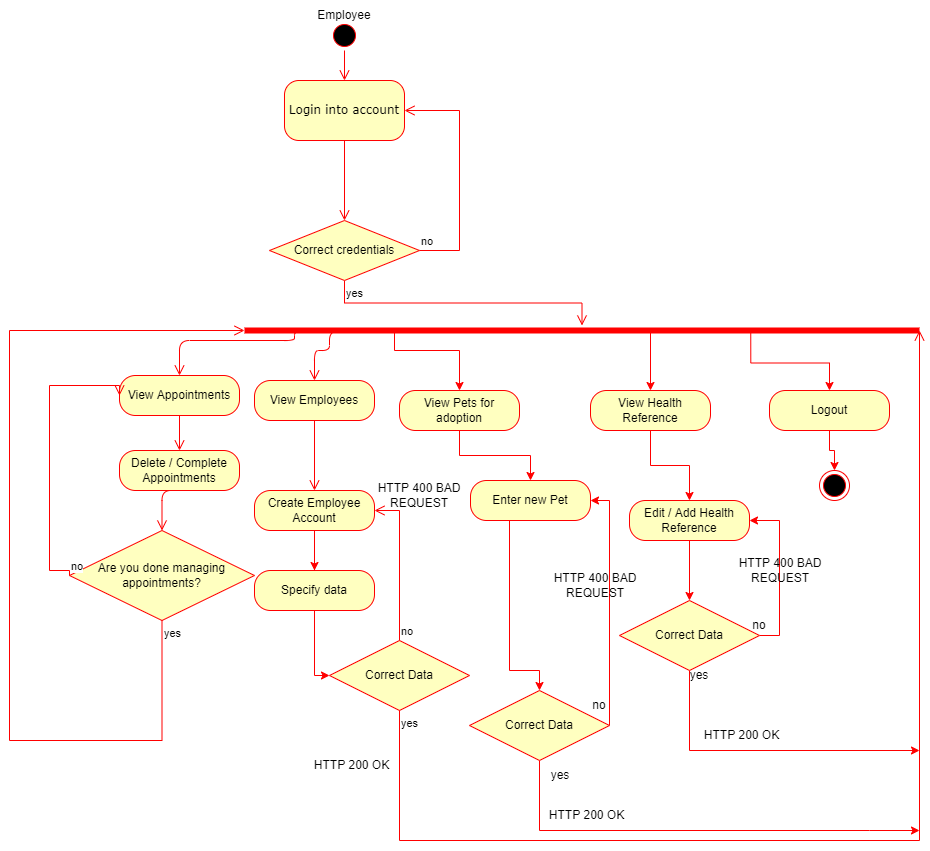

The diagram above was exported from draw.io. Its source (the exported page's mxGraphModel, read from the mxfile embedded in the PNG):
<mxGraphModel dx="1279" dy="735" grid="1" gridSize="10" guides="1" tooltips="1" connect="1" arrows="1" fold="1" page="1" pageScale="1" pageWidth="1100" pageHeight="850" background="none" math="0" shadow="0">
  <root>
    <mxCell id="0" />
    <mxCell id="1" parent="0" />
    <mxCell id="382b91b5511bd0f7-1" value="" style="ellipse;html=1;shape=startState;fillColor=#000000;strokeColor=#ff0000;rounded=1;shadow=0;comic=0;labelBackgroundColor=none;fontFamily=Verdana;fontSize=12;fontColor=#000000;align=center;direction=south;" parent="1" vertex="1">
      <mxGeometry x="460" y="30" width="30" height="30" as="geometry" />
    </mxCell>
    <mxCell id="382b91b5511bd0f7-6" value="Login into account" style="rounded=1;whiteSpace=wrap;html=1;arcSize=24;fillColor=#ffffc0;strokeColor=#ff0000;shadow=0;comic=0;labelBackgroundColor=none;fontFamily=Verdana;fontSize=12;fontColor=#000000;align=center;" parent="1" vertex="1">
      <mxGeometry x="415" y="90" width="120" height="60" as="geometry" />
    </mxCell>
    <mxCell id="2a3bc250acf0617d-9" style="edgeStyle=orthogonalEdgeStyle;html=1;labelBackgroundColor=none;endArrow=open;endSize=8;strokeColor=#ff0000;fontFamily=Verdana;fontSize=12;align=left;" parent="1" source="382b91b5511bd0f7-1" target="382b91b5511bd0f7-6" edge="1">
      <mxGeometry relative="1" as="geometry" />
    </mxCell>
    <mxCell id="OUdnp1vJqZUfX_aET955-1" value="Employee" style="text;html=1;strokeColor=none;fillColor=none;align=center;verticalAlign=middle;whiteSpace=wrap;rounded=0;" vertex="1" parent="1">
      <mxGeometry x="445" y="10" width="60" height="30" as="geometry" />
    </mxCell>
    <mxCell id="OUdnp1vJqZUfX_aET955-6" value="no" style="edgeStyle=orthogonalEdgeStyle;html=1;align=left;verticalAlign=bottom;endArrow=open;endSize=8;strokeColor=#ff0000;rounded=0;entryX=1;entryY=0.5;entryDx=0;entryDy=0;exitX=1;exitY=0.5;exitDx=0;exitDy=0;" edge="1" source="OUdnp1vJqZUfX_aET955-5" parent="1" target="382b91b5511bd0f7-6">
      <mxGeometry x="-1" relative="1" as="geometry">
        <mxPoint x="640" y="250" as="targetPoint" />
        <Array as="points">
          <mxPoint x="590" y="260" />
          <mxPoint x="590" y="120" />
        </Array>
      </mxGeometry>
    </mxCell>
    <mxCell id="OUdnp1vJqZUfX_aET955-7" value="yes" style="edgeStyle=orthogonalEdgeStyle;html=1;align=left;verticalAlign=top;endArrow=open;endSize=8;strokeColor=#ff0000;rounded=0;" edge="1" source="OUdnp1vJqZUfX_aET955-5" parent="1" target="OUdnp1vJqZUfX_aET955-11">
      <mxGeometry x="-1" relative="1" as="geometry">
        <mxPoint x="475" y="340" as="targetPoint" />
      </mxGeometry>
    </mxCell>
    <mxCell id="OUdnp1vJqZUfX_aET955-5" value="Correct credentials" style="rhombus;whiteSpace=wrap;html=1;fillColor=#ffffc0;strokeColor=#ff0000;" vertex="1" parent="1">
      <mxGeometry x="400" y="230" width="150" height="60" as="geometry" />
    </mxCell>
    <mxCell id="OUdnp1vJqZUfX_aET955-10" style="edgeStyle=orthogonalEdgeStyle;html=1;exitX=0.5;exitY=1;entryX=0.5;entryY=0;labelBackgroundColor=none;endArrow=open;endSize=8;strokeColor=#ff0000;fontFamily=Verdana;fontSize=12;align=left;entryDx=0;entryDy=0;exitDx=0;exitDy=0;" edge="1" parent="1" source="382b91b5511bd0f7-6" target="OUdnp1vJqZUfX_aET955-5">
      <mxGeometry relative="1" as="geometry">
        <Array as="points">
          <mxPoint x="475" y="230" />
          <mxPoint x="475" y="230" />
        </Array>
        <mxPoint x="545" y="130" as="sourcePoint" />
        <mxPoint x="890" y="320" as="targetPoint" />
      </mxGeometry>
    </mxCell>
    <mxCell id="OUdnp1vJqZUfX_aET955-46" style="edgeStyle=orthogonalEdgeStyle;rounded=0;orthogonalLoop=1;jettySize=auto;html=1;exitX=0.75;exitY=0.5;exitDx=0;exitDy=0;exitPerimeter=0;entryX=0.5;entryY=0;entryDx=0;entryDy=0;strokeColor=#FF0000;" edge="1" parent="1" source="OUdnp1vJqZUfX_aET955-11" target="OUdnp1vJqZUfX_aET955-45">
      <mxGeometry relative="1" as="geometry">
        <Array as="points">
          <mxPoint x="525" y="360" />
          <mxPoint x="590" y="360" />
        </Array>
      </mxGeometry>
    </mxCell>
    <mxCell id="OUdnp1vJqZUfX_aET955-61" style="edgeStyle=orthogonalEdgeStyle;rounded=0;orthogonalLoop=1;jettySize=auto;html=1;exitX=0.75;exitY=0.5;exitDx=0;exitDy=0;exitPerimeter=0;entryX=0.5;entryY=0;entryDx=0;entryDy=0;strokeColor=#FF0000;" edge="1" parent="1" source="OUdnp1vJqZUfX_aET955-11" target="OUdnp1vJqZUfX_aET955-60">
      <mxGeometry relative="1" as="geometry">
        <Array as="points">
          <mxPoint x="781" y="340" />
        </Array>
      </mxGeometry>
    </mxCell>
    <mxCell id="OUdnp1vJqZUfX_aET955-79" style="edgeStyle=orthogonalEdgeStyle;rounded=0;orthogonalLoop=1;jettySize=auto;html=1;exitX=0.75;exitY=0.5;exitDx=0;exitDy=0;exitPerimeter=0;entryX=0.5;entryY=0;entryDx=0;entryDy=0;strokeColor=#FF0000;" edge="1" parent="1" source="OUdnp1vJqZUfX_aET955-11" target="OUdnp1vJqZUfX_aET955-77">
      <mxGeometry relative="1" as="geometry" />
    </mxCell>
    <mxCell id="OUdnp1vJqZUfX_aET955-11" value="" style="shape=line;html=1;strokeWidth=6;strokeColor=#ff0000;" vertex="1" parent="1">
      <mxGeometry x="375" y="335" width="675" height="10" as="geometry" />
    </mxCell>
    <mxCell id="OUdnp1vJqZUfX_aET955-12" value="View Appointments" style="rounded=1;whiteSpace=wrap;html=1;arcSize=40;fontColor=#000000;fillColor=#ffffc0;strokeColor=#ff0000;" vertex="1" parent="1">
      <mxGeometry x="250" y="385" width="120" height="40" as="geometry" />
    </mxCell>
    <mxCell id="OUdnp1vJqZUfX_aET955-13" value="" style="edgeStyle=orthogonalEdgeStyle;html=1;verticalAlign=bottom;endArrow=open;endSize=8;strokeColor=#ff0000;rounded=0;entryX=0.5;entryY=0;entryDx=0;entryDy=0;" edge="1" source="OUdnp1vJqZUfX_aET955-12" parent="1" target="OUdnp1vJqZUfX_aET955-30">
      <mxGeometry relative="1" as="geometry">
        <mxPoint x="270" y="453" as="targetPoint" />
      </mxGeometry>
    </mxCell>
    <mxCell id="OUdnp1vJqZUfX_aET955-15" style="edgeStyle=orthogonalEdgeStyle;html=1;labelBackgroundColor=none;endArrow=open;endSize=8;strokeColor=#ff0000;fontFamily=Verdana;fontSize=12;align=left;exitX=0.25;exitY=0.5;exitDx=0;exitDy=0;exitPerimeter=0;entryX=0.5;entryY=0;entryDx=0;entryDy=0;" edge="1" parent="1" source="OUdnp1vJqZUfX_aET955-11" target="OUdnp1vJqZUfX_aET955-12">
      <mxGeometry relative="1" as="geometry">
        <mxPoint x="860" y="505" as="sourcePoint" />
        <mxPoint x="270" y="380" as="targetPoint" />
        <Array as="points">
          <mxPoint x="425" y="350" />
          <mxPoint x="310" y="350" />
        </Array>
      </mxGeometry>
    </mxCell>
    <mxCell id="OUdnp1vJqZUfX_aET955-26" value="Are you done managing appointments?" style="rhombus;whiteSpace=wrap;html=1;fillColor=#ffffc0;strokeColor=#ff0000;" vertex="1" parent="1">
      <mxGeometry x="200" y="540" width="185" height="90" as="geometry" />
    </mxCell>
    <mxCell id="OUdnp1vJqZUfX_aET955-27" value="no" style="edgeStyle=orthogonalEdgeStyle;html=1;align=left;verticalAlign=bottom;endArrow=open;endSize=8;strokeColor=#ff0000;rounded=0;exitX=0;exitY=0.5;exitDx=0;exitDy=0;entryX=0;entryY=0.5;entryDx=0;entryDy=0;" edge="1" source="OUdnp1vJqZUfX_aET955-26" parent="1" target="OUdnp1vJqZUfX_aET955-12">
      <mxGeometry x="-1" relative="1" as="geometry">
        <mxPoint x="445" y="610" as="targetPoint" />
        <Array as="points">
          <mxPoint x="200" y="580" />
          <mxPoint x="180" y="580" />
          <mxPoint x="180" y="395" />
          <mxPoint x="250" y="395" />
        </Array>
      </mxGeometry>
    </mxCell>
    <mxCell id="OUdnp1vJqZUfX_aET955-28" value="yes" style="edgeStyle=orthogonalEdgeStyle;html=1;align=left;verticalAlign=top;endArrow=open;endSize=8;strokeColor=#ff0000;rounded=0;exitX=0.5;exitY=1;exitDx=0;exitDy=0;entryX=0;entryY=0.5;entryDx=0;entryDy=0;entryPerimeter=0;" edge="1" source="OUdnp1vJqZUfX_aET955-26" parent="1" target="OUdnp1vJqZUfX_aET955-11">
      <mxGeometry x="-1" relative="1" as="geometry">
        <mxPoint x="80" y="830" as="targetPoint" />
        <Array as="points">
          <mxPoint x="293" y="750" />
          <mxPoint x="140" y="750" />
          <mxPoint x="140" y="340" />
        </Array>
      </mxGeometry>
    </mxCell>
    <mxCell id="OUdnp1vJqZUfX_aET955-29" style="edgeStyle=orthogonalEdgeStyle;html=1;labelBackgroundColor=none;endArrow=open;endSize=8;strokeColor=#ff0000;fontFamily=Verdana;fontSize=12;align=left;exitX=0.5;exitY=1;exitDx=0;exitDy=0;entryX=0.5;entryY=0;entryDx=0;entryDy=0;" edge="1" parent="1" source="OUdnp1vJqZUfX_aET955-30" target="OUdnp1vJqZUfX_aET955-26">
      <mxGeometry relative="1" as="geometry">
        <mxPoint x="230" y="455" as="sourcePoint" />
        <mxPoint x="280" y="415" as="targetPoint" />
        <Array as="points">
          <mxPoint x="293" y="500" />
        </Array>
      </mxGeometry>
    </mxCell>
    <mxCell id="OUdnp1vJqZUfX_aET955-30" value="Delete / Complete Appointments" style="rounded=1;whiteSpace=wrap;html=1;arcSize=40;fontColor=#000000;fillColor=#ffffc0;strokeColor=#ff0000;" vertex="1" parent="1">
      <mxGeometry x="250" y="460" width="120" height="40" as="geometry" />
    </mxCell>
    <mxCell id="OUdnp1vJqZUfX_aET955-32" value="View Employees" style="rounded=1;whiteSpace=wrap;html=1;arcSize=40;fontColor=#000000;fillColor=#ffffc0;strokeColor=#ff0000;" vertex="1" parent="1">
      <mxGeometry x="385" y="390" width="120" height="40" as="geometry" />
    </mxCell>
    <mxCell id="OUdnp1vJqZUfX_aET955-33" value="" style="edgeStyle=orthogonalEdgeStyle;html=1;verticalAlign=bottom;endArrow=open;endSize=8;strokeColor=#ff0000;rounded=0;" edge="1" source="OUdnp1vJqZUfX_aET955-32" parent="1">
      <mxGeometry relative="1" as="geometry">
        <mxPoint x="445" y="500" as="targetPoint" />
      </mxGeometry>
    </mxCell>
    <mxCell id="OUdnp1vJqZUfX_aET955-34" style="edgeStyle=orthogonalEdgeStyle;html=1;labelBackgroundColor=none;endArrow=open;endSize=8;strokeColor=#ff0000;fontFamily=Verdana;fontSize=12;align=left;entryX=0.5;entryY=0;entryDx=0;entryDy=0;exitX=0.45;exitY=0.5;exitDx=0;exitDy=0;exitPerimeter=0;" edge="1" parent="1" source="OUdnp1vJqZUfX_aET955-11" target="OUdnp1vJqZUfX_aET955-32">
      <mxGeometry relative="1" as="geometry">
        <mxPoint x="435" y="350" as="sourcePoint" />
        <mxPoint x="280" y="380" as="targetPoint" />
        <Array as="points">
          <mxPoint x="460" y="340" />
          <mxPoint x="460" y="360" />
          <mxPoint x="445" y="360" />
        </Array>
      </mxGeometry>
    </mxCell>
    <mxCell id="OUdnp1vJqZUfX_aET955-35" value="Correct Data" style="rhombus;whiteSpace=wrap;html=1;fillColor=#ffffc0;strokeColor=#ff0000;" vertex="1" parent="1">
      <mxGeometry x="460" y="650" width="140" height="70" as="geometry" />
    </mxCell>
    <mxCell id="OUdnp1vJqZUfX_aET955-36" value="no" style="edgeStyle=orthogonalEdgeStyle;html=1;align=left;verticalAlign=bottom;endArrow=open;endSize=8;strokeColor=#ff0000;rounded=0;entryX=1;entryY=0.5;entryDx=0;entryDy=0;" edge="1" source="OUdnp1vJqZUfX_aET955-35" parent="1" target="OUdnp1vJqZUfX_aET955-38">
      <mxGeometry x="-1" relative="1" as="geometry">
        <mxPoint x="640" y="360" as="targetPoint" />
      </mxGeometry>
    </mxCell>
    <mxCell id="OUdnp1vJqZUfX_aET955-37" value="yes" style="edgeStyle=orthogonalEdgeStyle;html=1;align=left;verticalAlign=top;endArrow=open;endSize=8;strokeColor=#ff0000;rounded=0;exitX=0.5;exitY=1;exitDx=0;exitDy=0;entryX=1;entryY=0.5;entryDx=0;entryDy=0;entryPerimeter=0;" edge="1" source="OUdnp1vJqZUfX_aET955-35" parent="1" target="OUdnp1vJqZUfX_aET955-11">
      <mxGeometry x="-1" relative="1" as="geometry">
        <mxPoint x="990" y="300" as="targetPoint" />
        <Array as="points">
          <mxPoint x="530" y="850" />
          <mxPoint x="1050" y="850" />
        </Array>
      </mxGeometry>
    </mxCell>
    <mxCell id="OUdnp1vJqZUfX_aET955-39" style="edgeStyle=orthogonalEdgeStyle;rounded=0;orthogonalLoop=1;jettySize=auto;html=1;exitX=0.5;exitY=1;exitDx=0;exitDy=0;strokeColor=#FF0000;" edge="1" parent="1" source="OUdnp1vJqZUfX_aET955-38">
      <mxGeometry relative="1" as="geometry">
        <mxPoint x="445" y="610" as="targetPoint" />
      </mxGeometry>
    </mxCell>
    <mxCell id="OUdnp1vJqZUfX_aET955-38" value="Create Employee Account" style="rounded=1;whiteSpace=wrap;html=1;arcSize=40;fontColor=#000000;fillColor=#ffffc0;strokeColor=#ff0000;" vertex="1" parent="1">
      <mxGeometry x="385" y="500" width="120" height="40" as="geometry" />
    </mxCell>
    <mxCell id="OUdnp1vJqZUfX_aET955-40" value="HTTP 200 OK" style="text;html=1;strokeColor=none;fillColor=none;align=center;verticalAlign=middle;whiteSpace=wrap;rounded=0;" vertex="1" parent="1">
      <mxGeometry x="440" y="760" width="85" height="30" as="geometry" />
    </mxCell>
    <mxCell id="OUdnp1vJqZUfX_aET955-41" value="HTTP 400 BAD REQUEST" style="text;html=1;strokeColor=none;fillColor=none;align=center;verticalAlign=middle;whiteSpace=wrap;rounded=0;" vertex="1" parent="1">
      <mxGeometry x="499" y="490" width="102" height="30" as="geometry" />
    </mxCell>
    <mxCell id="OUdnp1vJqZUfX_aET955-43" value="" style="edgeStyle=orthogonalEdgeStyle;rounded=0;orthogonalLoop=1;jettySize=auto;html=1;strokeColor=#FF0000;" edge="1" parent="1" source="OUdnp1vJqZUfX_aET955-38" target="OUdnp1vJqZUfX_aET955-42">
      <mxGeometry relative="1" as="geometry" />
    </mxCell>
    <mxCell id="OUdnp1vJqZUfX_aET955-44" style="edgeStyle=orthogonalEdgeStyle;rounded=0;orthogonalLoop=1;jettySize=auto;html=1;exitX=0.5;exitY=1;exitDx=0;exitDy=0;entryX=0;entryY=0.5;entryDx=0;entryDy=0;strokeColor=#FF0000;" edge="1" parent="1" source="OUdnp1vJqZUfX_aET955-42" target="OUdnp1vJqZUfX_aET955-35">
      <mxGeometry relative="1" as="geometry">
        <Array as="points">
          <mxPoint x="445" y="685" />
        </Array>
      </mxGeometry>
    </mxCell>
    <mxCell id="OUdnp1vJqZUfX_aET955-42" value="Specify data" style="rounded=1;whiteSpace=wrap;html=1;arcSize=40;fontColor=#000000;fillColor=#ffffc0;strokeColor=#ff0000;" vertex="1" parent="1">
      <mxGeometry x="385" y="580" width="120" height="40" as="geometry" />
    </mxCell>
    <mxCell id="OUdnp1vJqZUfX_aET955-50" style="edgeStyle=orthogonalEdgeStyle;rounded=0;orthogonalLoop=1;jettySize=auto;html=1;exitX=0.5;exitY=1;exitDx=0;exitDy=0;entryX=0.5;entryY=0;entryDx=0;entryDy=0;strokeColor=#FF0000;" edge="1" parent="1" source="OUdnp1vJqZUfX_aET955-45" target="OUdnp1vJqZUfX_aET955-47">
      <mxGeometry relative="1" as="geometry" />
    </mxCell>
    <mxCell id="OUdnp1vJqZUfX_aET955-45" value="View Pets for adoption" style="rounded=1;whiteSpace=wrap;html=1;arcSize=40;fontColor=#000000;fillColor=#ffffc0;strokeColor=#ff0000;" vertex="1" parent="1">
      <mxGeometry x="530" y="400" width="120" height="40" as="geometry" />
    </mxCell>
    <mxCell id="OUdnp1vJqZUfX_aET955-52" style="edgeStyle=orthogonalEdgeStyle;rounded=0;orthogonalLoop=1;jettySize=auto;html=1;exitX=0.5;exitY=1;exitDx=0;exitDy=0;entryX=0.5;entryY=0;entryDx=0;entryDy=0;strokeColor=#FF0000;" edge="1" parent="1" source="OUdnp1vJqZUfX_aET955-47" target="OUdnp1vJqZUfX_aET955-51">
      <mxGeometry relative="1" as="geometry">
        <Array as="points">
          <mxPoint x="640" y="530" />
          <mxPoint x="640" y="680" />
          <mxPoint x="670" y="680" />
        </Array>
      </mxGeometry>
    </mxCell>
    <mxCell id="OUdnp1vJqZUfX_aET955-47" value="Enter new Pet" style="rounded=1;whiteSpace=wrap;html=1;arcSize=40;fontColor=#000000;fillColor=#ffffc0;strokeColor=#ff0000;" vertex="1" parent="1">
      <mxGeometry x="601" y="490" width="120" height="40" as="geometry" />
    </mxCell>
    <mxCell id="OUdnp1vJqZUfX_aET955-53" style="edgeStyle=orthogonalEdgeStyle;rounded=0;orthogonalLoop=1;jettySize=auto;html=1;exitX=0.5;exitY=1;exitDx=0;exitDy=0;strokeColor=#FF0000;" edge="1" parent="1" source="OUdnp1vJqZUfX_aET955-51">
      <mxGeometry relative="1" as="geometry">
        <mxPoint x="1050" y="840" as="targetPoint" />
        <Array as="points">
          <mxPoint x="670" y="840" />
          <mxPoint x="1000" y="840" />
        </Array>
      </mxGeometry>
    </mxCell>
    <mxCell id="OUdnp1vJqZUfX_aET955-74" style="edgeStyle=orthogonalEdgeStyle;rounded=0;orthogonalLoop=1;jettySize=auto;html=1;exitX=1;exitY=0.5;exitDx=0;exitDy=0;entryX=1;entryY=0.5;entryDx=0;entryDy=0;strokeColor=#FF0000;" edge="1" parent="1" source="OUdnp1vJqZUfX_aET955-51" target="OUdnp1vJqZUfX_aET955-47">
      <mxGeometry relative="1" as="geometry">
        <Array as="points">
          <mxPoint x="740" y="510" />
        </Array>
      </mxGeometry>
    </mxCell>
    <mxCell id="OUdnp1vJqZUfX_aET955-51" value="Correct Data" style="rhombus;whiteSpace=wrap;html=1;fillColor=#ffffc0;strokeColor=#ff0000;" vertex="1" parent="1">
      <mxGeometry x="600" y="700" width="140" height="70" as="geometry" />
    </mxCell>
    <mxCell id="OUdnp1vJqZUfX_aET955-57" value="yes" style="text;html=1;strokeColor=none;fillColor=none;align=center;verticalAlign=middle;whiteSpace=wrap;rounded=0;" vertex="1" parent="1">
      <mxGeometry x="661" y="770" width="60" height="30" as="geometry" />
    </mxCell>
    <mxCell id="OUdnp1vJqZUfX_aET955-58" value="HTTP 200 OK" style="text;html=1;strokeColor=none;fillColor=none;align=center;verticalAlign=middle;whiteSpace=wrap;rounded=0;" vertex="1" parent="1">
      <mxGeometry x="675" y="810" width="85" height="30" as="geometry" />
    </mxCell>
    <mxCell id="OUdnp1vJqZUfX_aET955-65" style="edgeStyle=orthogonalEdgeStyle;rounded=0;orthogonalLoop=1;jettySize=auto;html=1;exitX=0.5;exitY=1;exitDx=0;exitDy=0;entryX=0.5;entryY=0;entryDx=0;entryDy=0;strokeColor=#FF0000;" edge="1" parent="1" source="OUdnp1vJqZUfX_aET955-60" target="OUdnp1vJqZUfX_aET955-64">
      <mxGeometry relative="1" as="geometry" />
    </mxCell>
    <mxCell id="OUdnp1vJqZUfX_aET955-60" value="View Health Reference" style="rounded=1;whiteSpace=wrap;html=1;arcSize=40;fontColor=#000000;fillColor=#ffffc0;strokeColor=#ff0000;" vertex="1" parent="1">
      <mxGeometry x="721" y="400" width="120" height="40" as="geometry" />
    </mxCell>
    <mxCell id="OUdnp1vJqZUfX_aET955-67" style="edgeStyle=orthogonalEdgeStyle;rounded=0;orthogonalLoop=1;jettySize=auto;html=1;exitX=0.5;exitY=1;exitDx=0;exitDy=0;entryX=0.5;entryY=0;entryDx=0;entryDy=0;strokeColor=#FF0000;" edge="1" parent="1" source="OUdnp1vJqZUfX_aET955-64" target="OUdnp1vJqZUfX_aET955-66">
      <mxGeometry relative="1" as="geometry" />
    </mxCell>
    <mxCell id="OUdnp1vJqZUfX_aET955-64" value="Edit / Add Health Reference" style="rounded=1;whiteSpace=wrap;html=1;arcSize=40;fontColor=#000000;fillColor=#ffffc0;strokeColor=#ff0000;" vertex="1" parent="1">
      <mxGeometry x="760" y="510" width="120" height="40" as="geometry" />
    </mxCell>
    <mxCell id="OUdnp1vJqZUfX_aET955-68" style="edgeStyle=orthogonalEdgeStyle;rounded=0;orthogonalLoop=1;jettySize=auto;html=1;exitX=0.5;exitY=1;exitDx=0;exitDy=0;strokeColor=#FF0000;" edge="1" parent="1" source="OUdnp1vJqZUfX_aET955-66">
      <mxGeometry relative="1" as="geometry">
        <mxPoint x="1050" y="760" as="targetPoint" />
        <Array as="points">
          <mxPoint x="820" y="760" />
        </Array>
      </mxGeometry>
    </mxCell>
    <mxCell id="OUdnp1vJqZUfX_aET955-70" style="edgeStyle=orthogonalEdgeStyle;rounded=0;orthogonalLoop=1;jettySize=auto;html=1;exitX=1;exitY=0.5;exitDx=0;exitDy=0;entryX=1;entryY=0.5;entryDx=0;entryDy=0;strokeColor=#FF0000;" edge="1" parent="1" source="OUdnp1vJqZUfX_aET955-66" target="OUdnp1vJqZUfX_aET955-64">
      <mxGeometry relative="1" as="geometry" />
    </mxCell>
    <mxCell id="OUdnp1vJqZUfX_aET955-66" value="Correct Data" style="rhombus;whiteSpace=wrap;html=1;fillColor=#ffffc0;strokeColor=#ff0000;" vertex="1" parent="1">
      <mxGeometry x="750" y="610" width="140" height="70" as="geometry" />
    </mxCell>
    <mxCell id="OUdnp1vJqZUfX_aET955-69" value="HTTP 200 OK" style="text;html=1;strokeColor=none;fillColor=none;align=center;verticalAlign=middle;whiteSpace=wrap;rounded=0;" vertex="1" parent="1">
      <mxGeometry x="830" y="730" width="85" height="30" as="geometry" />
    </mxCell>
    <mxCell id="OUdnp1vJqZUfX_aET955-71" value="yes" style="text;html=1;strokeColor=none;fillColor=none;align=center;verticalAlign=middle;whiteSpace=wrap;rounded=0;" vertex="1" parent="1">
      <mxGeometry x="800" y="670" width="60" height="30" as="geometry" />
    </mxCell>
    <mxCell id="OUdnp1vJqZUfX_aET955-72" value="no" style="text;html=1;strokeColor=none;fillColor=none;align=center;verticalAlign=middle;whiteSpace=wrap;rounded=0;" vertex="1" parent="1">
      <mxGeometry x="860" y="620" width="60" height="30" as="geometry" />
    </mxCell>
    <mxCell id="OUdnp1vJqZUfX_aET955-73" value="HTTP 400 BAD REQUEST" style="text;html=1;strokeColor=none;fillColor=none;align=center;verticalAlign=middle;whiteSpace=wrap;rounded=0;" vertex="1" parent="1">
      <mxGeometry x="860" y="565" width="102" height="30" as="geometry" />
    </mxCell>
    <mxCell id="OUdnp1vJqZUfX_aET955-75" value="no" style="text;html=1;strokeColor=none;fillColor=none;align=center;verticalAlign=middle;whiteSpace=wrap;rounded=0;" vertex="1" parent="1">
      <mxGeometry x="700" y="700" width="60" height="30" as="geometry" />
    </mxCell>
    <mxCell id="OUdnp1vJqZUfX_aET955-76" value="HTTP 400 BAD REQUEST" style="text;html=1;strokeColor=none;fillColor=none;align=center;verticalAlign=middle;whiteSpace=wrap;rounded=0;" vertex="1" parent="1">
      <mxGeometry x="675" y="580" width="102" height="30" as="geometry" />
    </mxCell>
    <mxCell id="OUdnp1vJqZUfX_aET955-80" style="edgeStyle=orthogonalEdgeStyle;rounded=0;orthogonalLoop=1;jettySize=auto;html=1;exitX=0.5;exitY=1;exitDx=0;exitDy=0;entryX=0.5;entryY=0;entryDx=0;entryDy=0;strokeColor=#FF0000;" edge="1" parent="1" source="OUdnp1vJqZUfX_aET955-77" target="OUdnp1vJqZUfX_aET955-78">
      <mxGeometry relative="1" as="geometry" />
    </mxCell>
    <mxCell id="OUdnp1vJqZUfX_aET955-77" value="Logout" style="rounded=1;whiteSpace=wrap;html=1;arcSize=40;fontColor=#000000;fillColor=#ffffc0;strokeColor=#ff0000;" vertex="1" parent="1">
      <mxGeometry x="900" y="400" width="120" height="40" as="geometry" />
    </mxCell>
    <mxCell id="OUdnp1vJqZUfX_aET955-78" value="" style="ellipse;html=1;shape=endState;fillColor=#000000;strokeColor=#ff0000;" vertex="1" parent="1">
      <mxGeometry x="950" y="480" width="30" height="30" as="geometry" />
    </mxCell>
  </root>
</mxGraphModel>